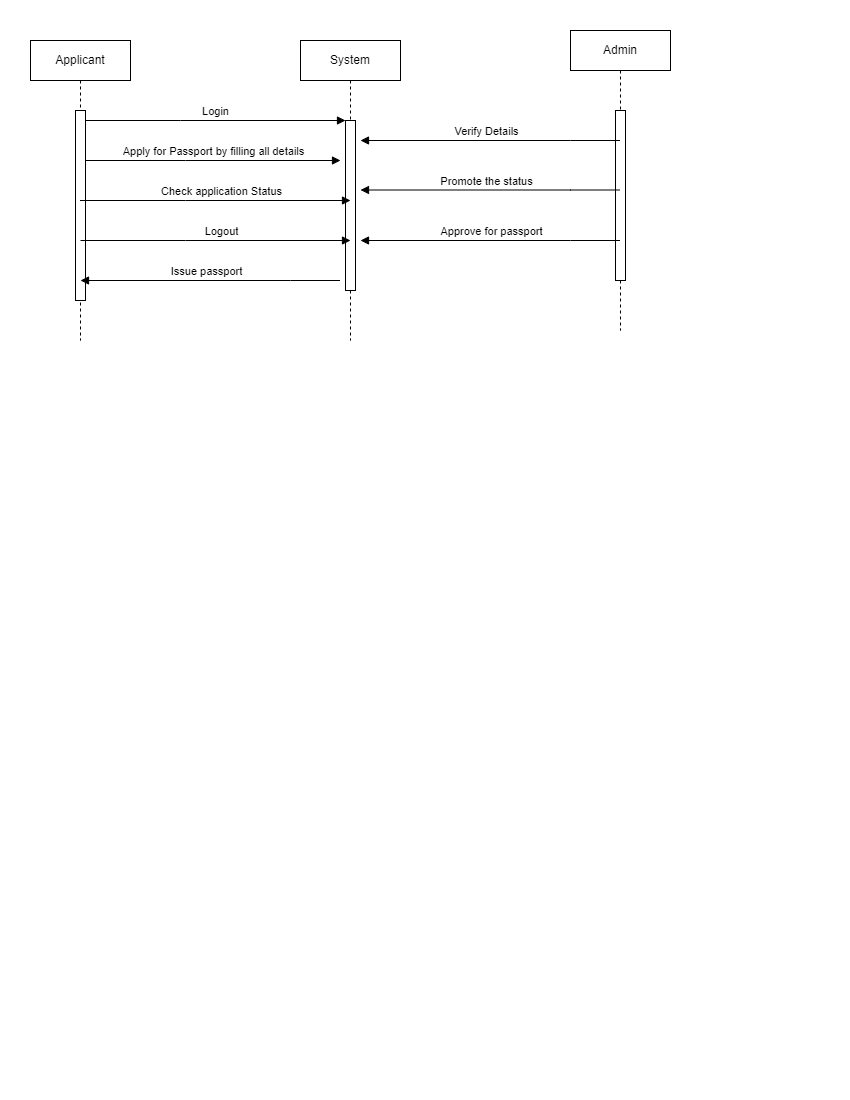

The diagram above was exported from draw.io. Its source (the exported page's mxGraphModel, read from the mxfile embedded in the PNG):
<mxGraphModel dx="1050" dy="522" grid="1" gridSize="10" guides="1" tooltips="1" connect="1" arrows="1" fold="1" page="1" pageScale="1" pageWidth="850" pageHeight="1100" math="0" shadow="0">
  <root>
    <mxCell id="0" />
    <mxCell id="1" parent="0" />
    <mxCell id="aM9ryv3xv72pqoxQDRHE-1" value="Applicant" style="shape=umlLifeline;perimeter=lifelinePerimeter;whiteSpace=wrap;html=1;container=0;dropTarget=0;collapsible=0;recursiveResize=0;outlineConnect=0;portConstraint=eastwest;newEdgeStyle={&quot;edgeStyle&quot;:&quot;elbowEdgeStyle&quot;,&quot;elbow&quot;:&quot;vertical&quot;,&quot;curved&quot;:0,&quot;rounded&quot;:0};" parent="1" vertex="1">
      <mxGeometry x="30" y="40" width="100" height="300" as="geometry" />
    </mxCell>
    <mxCell id="aM9ryv3xv72pqoxQDRHE-2" value="" style="html=1;points=[];perimeter=orthogonalPerimeter;outlineConnect=0;targetShapes=umlLifeline;portConstraint=eastwest;newEdgeStyle={&quot;edgeStyle&quot;:&quot;elbowEdgeStyle&quot;,&quot;elbow&quot;:&quot;vertical&quot;,&quot;curved&quot;:0,&quot;rounded&quot;:0};" parent="aM9ryv3xv72pqoxQDRHE-1" vertex="1">
      <mxGeometry x="45" y="70" width="10" height="190" as="geometry" />
    </mxCell>
    <mxCell id="aM9ryv3xv72pqoxQDRHE-5" value="System" style="shape=umlLifeline;perimeter=lifelinePerimeter;whiteSpace=wrap;html=1;container=0;dropTarget=0;collapsible=0;recursiveResize=0;outlineConnect=0;portConstraint=eastwest;newEdgeStyle={&quot;edgeStyle&quot;:&quot;elbowEdgeStyle&quot;,&quot;elbow&quot;:&quot;vertical&quot;,&quot;curved&quot;:0,&quot;rounded&quot;:0};" parent="1" vertex="1">
      <mxGeometry x="300" y="40" width="100" height="300" as="geometry" />
    </mxCell>
    <mxCell id="aM9ryv3xv72pqoxQDRHE-6" value="" style="html=1;points=[];perimeter=orthogonalPerimeter;outlineConnect=0;targetShapes=umlLifeline;portConstraint=eastwest;newEdgeStyle={&quot;edgeStyle&quot;:&quot;elbowEdgeStyle&quot;,&quot;elbow&quot;:&quot;vertical&quot;,&quot;curved&quot;:0,&quot;rounded&quot;:0};" parent="aM9ryv3xv72pqoxQDRHE-5" vertex="1">
      <mxGeometry x="45" y="80" width="10" height="170" as="geometry" />
    </mxCell>
    <mxCell id="aM9ryv3xv72pqoxQDRHE-7" value="Login" style="html=1;verticalAlign=bottom;endArrow=block;edgeStyle=elbowEdgeStyle;elbow=vertical;curved=0;rounded=0;" parent="1" source="aM9ryv3xv72pqoxQDRHE-2" target="aM9ryv3xv72pqoxQDRHE-6" edge="1">
      <mxGeometry relative="1" as="geometry">
        <mxPoint x="195" y="130" as="sourcePoint" />
        <Array as="points">
          <mxPoint x="180" y="120" />
        </Array>
      </mxGeometry>
    </mxCell>
    <mxCell id="wHZLYRs3q2GM4RHUJGMX-1" value="Admin" style="shape=umlLifeline;perimeter=lifelinePerimeter;whiteSpace=wrap;html=1;container=0;dropTarget=0;collapsible=0;recursiveResize=0;outlineConnect=0;portConstraint=eastwest;newEdgeStyle={&quot;edgeStyle&quot;:&quot;elbowEdgeStyle&quot;,&quot;elbow&quot;:&quot;vertical&quot;,&quot;curved&quot;:0,&quot;rounded&quot;:0};" vertex="1" parent="1">
      <mxGeometry x="570" y="30" width="100" height="300" as="geometry" />
    </mxCell>
    <mxCell id="wHZLYRs3q2GM4RHUJGMX-2" value="" style="html=1;points=[];perimeter=orthogonalPerimeter;outlineConnect=0;targetShapes=umlLifeline;portConstraint=eastwest;newEdgeStyle={&quot;edgeStyle&quot;:&quot;elbowEdgeStyle&quot;,&quot;elbow&quot;:&quot;vertical&quot;,&quot;curved&quot;:0,&quot;rounded&quot;:0};" vertex="1" parent="wHZLYRs3q2GM4RHUJGMX-1">
      <mxGeometry x="45" y="80" width="10" height="170" as="geometry" />
    </mxCell>
    <mxCell id="wHZLYRs3q2GM4RHUJGMX-5" value="Apply for Passport by filling all details" style="html=1;verticalAlign=bottom;endArrow=block;edgeStyle=elbowEdgeStyle;elbow=vertical;curved=0;rounded=0;" edge="1" parent="1" source="aM9ryv3xv72pqoxQDRHE-2">
      <mxGeometry relative="1" as="geometry">
        <mxPoint x="90" y="160" as="sourcePoint" />
        <Array as="points">
          <mxPoint x="185" y="160" />
        </Array>
        <mxPoint x="340" y="160" as="targetPoint" />
      </mxGeometry>
    </mxCell>
    <mxCell id="wHZLYRs3q2GM4RHUJGMX-6" value="Check application Status" style="html=1;verticalAlign=bottom;endArrow=block;edgeStyle=elbowEdgeStyle;elbow=vertical;curved=0;rounded=0;" edge="1" parent="1" source="aM9ryv3xv72pqoxQDRHE-1">
      <mxGeometry x="0.0388" relative="1" as="geometry">
        <mxPoint x="90" y="200" as="sourcePoint" />
        <Array as="points">
          <mxPoint x="185" y="200" />
        </Array>
        <mxPoint x="350" y="200" as="targetPoint" />
        <mxPoint x="1" as="offset" />
      </mxGeometry>
    </mxCell>
    <mxCell id="wHZLYRs3q2GM4RHUJGMX-9" value="Logout" style="html=1;verticalAlign=bottom;endArrow=block;edgeStyle=elbowEdgeStyle;elbow=vertical;curved=0;rounded=0;" edge="1" parent="1">
      <mxGeometry x="0.0388" relative="1" as="geometry">
        <mxPoint x="80" y="240" as="sourcePoint" />
        <Array as="points">
          <mxPoint x="185" y="240" />
        </Array>
        <mxPoint x="350" y="240" as="targetPoint" />
        <mxPoint x="1" as="offset" />
      </mxGeometry>
    </mxCell>
    <mxCell id="wHZLYRs3q2GM4RHUJGMX-14" value="Verify Details" style="html=1;verticalAlign=bottom;endArrow=block;edgeStyle=elbowEdgeStyle;elbow=vertical;curved=0;rounded=0;" edge="1" parent="1">
      <mxGeometry x="0.0388" relative="1" as="geometry">
        <mxPoint x="619.5" y="140" as="sourcePoint" />
        <Array as="points">
          <mxPoint x="570" y="140" />
          <mxPoint x="200" y="150" />
        </Array>
        <mxPoint x="360" y="140" as="targetPoint" />
        <mxPoint x="1" as="offset" />
      </mxGeometry>
    </mxCell>
    <mxCell id="wHZLYRs3q2GM4RHUJGMX-15" value="Promote the status" style="html=1;verticalAlign=bottom;endArrow=block;edgeStyle=elbowEdgeStyle;elbow=vertical;curved=0;rounded=0;" edge="1" parent="1">
      <mxGeometry x="0.0388" relative="1" as="geometry">
        <mxPoint x="619.5" y="189.5" as="sourcePoint" />
        <Array as="points">
          <mxPoint x="570" y="189.5" />
          <mxPoint x="200" y="199.5" />
        </Array>
        <mxPoint x="360" y="189.5" as="targetPoint" />
        <mxPoint x="1" as="offset" />
      </mxGeometry>
    </mxCell>
    <mxCell id="wHZLYRs3q2GM4RHUJGMX-16" value="Approve for passport" style="html=1;verticalAlign=bottom;endArrow=block;edgeStyle=elbowEdgeStyle;elbow=vertical;curved=0;rounded=0;" edge="1" parent="1">
      <mxGeometry x="-0.0019" relative="1" as="geometry">
        <mxPoint x="619.5" y="240" as="sourcePoint" />
        <Array as="points">
          <mxPoint x="570" y="240" />
          <mxPoint x="200" y="250" />
        </Array>
        <mxPoint x="360" y="240" as="targetPoint" />
        <mxPoint x="1" as="offset" />
      </mxGeometry>
    </mxCell>
    <mxCell id="wHZLYRs3q2GM4RHUJGMX-18" value="Issue passport" style="html=1;verticalAlign=bottom;endArrow=block;edgeStyle=elbowEdgeStyle;elbow=vertical;curved=0;rounded=0;" edge="1" parent="1">
      <mxGeometry x="0.0388" relative="1" as="geometry">
        <mxPoint x="339.5" y="280" as="sourcePoint" />
        <Array as="points">
          <mxPoint x="290" y="280" />
          <mxPoint x="-80" y="290" />
        </Array>
        <mxPoint x="80" y="280" as="targetPoint" />
        <mxPoint x="1" as="offset" />
      </mxGeometry>
    </mxCell>
  </root>
</mxGraphModel>